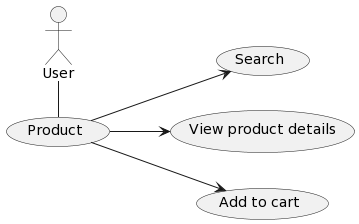

The diagram above was rendered by PlantUML. Its source (embedded in the PNG):
@startuml
left to right direction
    :User: - (a)
    "Product" as (a)
(a) --> (Search)
    (a) --> (View product details)
    (a) --> (Add to cart)
@enduml